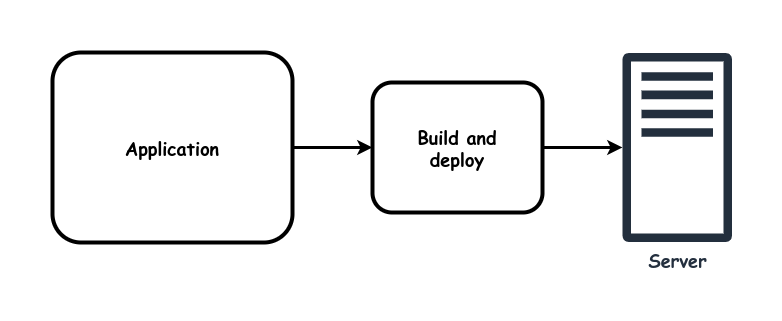

The diagram above was exported from draw.io. Its source (the exported page's mxGraphModel, read from the mxfile embedded in the PNG):
<mxGraphModel dx="1434" dy="711" grid="1" gridSize="10" guides="1" tooltips="1" connect="1" arrows="1" fold="1" page="1" pageScale="1" pageWidth="850" pageHeight="1100" math="0" shadow="0">
  <root>
    <mxCell id="0" />
    <mxCell id="1" parent="0" />
    <mxCell id="RERQCJBcEq8R5nZOyFl8-2" value="&lt;b style=&quot;font-size: 18px;&quot;&gt;Application&lt;br&gt;&lt;/b&gt;" style="rounded=1;whiteSpace=wrap;html=1;strokeWidth=4;fontFamily=Comic Sans MS;fontSize=18;" parent="1" vertex="1">
      <mxGeometry x="220" y="20" width="240" height="190" as="geometry" />
    </mxCell>
    <mxCell id="cBTVmWP6UsZs6re9bPTR-3" value="&lt;b style=&quot;font-size: 18px;&quot;&gt;Build and&lt;br&gt;deploy&lt;br&gt;&lt;/b&gt;" style="rounded=1;whiteSpace=wrap;html=1;strokeWidth=4;fontFamily=Comic Sans MS;fontSize=18;" parent="1" vertex="1">
      <mxGeometry x="540" y="50" width="170" height="130" as="geometry" />
    </mxCell>
    <mxCell id="cBTVmWP6UsZs6re9bPTR-6" value="" style="endArrow=none;startArrow=classic;html=1;rounded=0;strokeWidth=3;endFill=0;" parent="1" source="cBTVmWP6UsZs6re9bPTR-3" target="RERQCJBcEq8R5nZOyFl8-2" edge="1">
      <mxGeometry width="50" height="50" relative="1" as="geometry">
        <mxPoint x="690" y="550" as="sourcePoint" />
        <mxPoint x="475" y="117" as="targetPoint" />
      </mxGeometry>
    </mxCell>
    <mxCell id="cBTVmWP6UsZs6re9bPTR-11" value="" style="endArrow=none;startArrow=classic;html=1;rounded=0;strokeWidth=3;endFill=0;" parent="1" source="i-57G9pBQHeVigquxdoJ-4" target="cBTVmWP6UsZs6re9bPTR-3" edge="1">
      <mxGeometry width="50" height="50" relative="1" as="geometry">
        <mxPoint x="635" y="60" as="sourcePoint" />
        <mxPoint x="760" y="115" as="targetPoint" />
      </mxGeometry>
    </mxCell>
    <mxCell id="i-57G9pBQHeVigquxdoJ-4" value="&lt;font face=&quot;Comic Sans MS&quot; style=&quot;font-size: 18px;&quot;&gt;&lt;b&gt;Server&lt;/b&gt;&lt;/font&gt;" style="sketch=0;outlineConnect=0;fontColor=#232F3E;gradientColor=none;fillColor=#232F3D;strokeColor=none;dashed=0;verticalLabelPosition=bottom;verticalAlign=top;align=center;html=1;fontSize=12;fontStyle=0;aspect=fixed;pointerEvents=1;shape=mxgraph.aws4.traditional_server;" vertex="1" parent="1">
      <mxGeometry x="790" y="20" width="109.61" height="190" as="geometry" />
    </mxCell>
  </root>
</mxGraphModel>